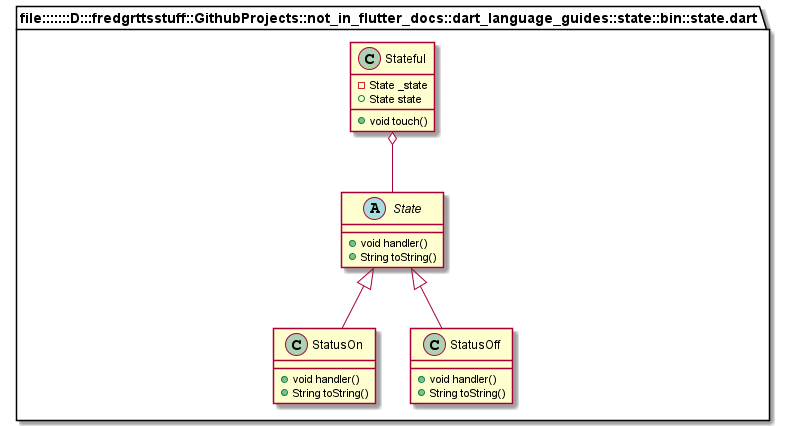

The diagram above was rendered by PlantUML. Its source (embedded in the PNG):
@startuml
set namespaceSeparator ::

abstract class "file:::::::D:::fredgrttsstuff::GithubProjects::not_in_flutter_docs::dart_language_guides::state::bin::state.dart::State" {
  +void handler()
  +String toString()
}

class "file:::::::D:::fredgrttsstuff::GithubProjects::not_in_flutter_docs::dart_language_guides::state::bin::state.dart::StatusOn" {
  +void handler()
  +String toString()
}

"file:::::::D:::fredgrttsstuff::GithubProjects::not_in_flutter_docs::dart_language_guides::state::bin::state.dart::State" <|-- "file:::::::D:::fredgrttsstuff::GithubProjects::not_in_flutter_docs::dart_language_guides::state::bin::state.dart::StatusOn"

class "file:::::::D:::fredgrttsstuff::GithubProjects::not_in_flutter_docs::dart_language_guides::state::bin::state.dart::StatusOff" {
  +void handler()
  +String toString()
}

"file:::::::D:::fredgrttsstuff::GithubProjects::not_in_flutter_docs::dart_language_guides::state::bin::state.dart::State" <|-- "file:::::::D:::fredgrttsstuff::GithubProjects::not_in_flutter_docs::dart_language_guides::state::bin::state.dart::StatusOff"

class "file:::::::D:::fredgrttsstuff::GithubProjects::not_in_flutter_docs::dart_language_guides::state::bin::state.dart::Stateful" {
  -State _state
  +State state
  +void touch()
}

"file:::::::D:::fredgrttsstuff::GithubProjects::not_in_flutter_docs::dart_language_guides::state::bin::state.dart::Stateful" o-- "file:::::::D:::fredgrttsstuff::GithubProjects::not_in_flutter_docs::dart_language_guides::state::bin::state.dart::State"


@enduml